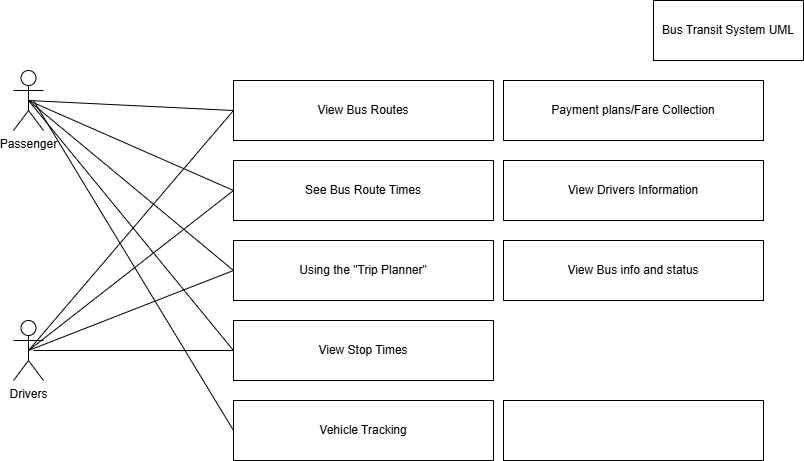

The diagram above was exported from draw.io. Its source (the exported page's mxGraphModel, read from the mxfile embedded in the PNG):
<mxGraphModel dx="986" dy="600" grid="1" gridSize="10" guides="1" tooltips="1" connect="1" arrows="1" fold="1" page="1" pageScale="1" pageWidth="850" pageHeight="1100" math="0" shadow="0">
  <root>
    <mxCell id="0" />
    <mxCell id="1" parent="0" />
    <mxCell id="t7DxYYili3JA-DgMP0YK-1" value="Passenger" style="shape=umlActor;verticalLabelPosition=bottom;verticalAlign=top;html=1;outlineConnect=0;" parent="1" vertex="1">
      <mxGeometry x="100" y="70" width="30" height="60" as="geometry" />
    </mxCell>
    <mxCell id="t7DxYYili3JA-DgMP0YK-2" value="Drivers" style="shape=umlActor;verticalLabelPosition=bottom;verticalAlign=top;html=1;outlineConnect=0;" parent="1" vertex="1">
      <mxGeometry x="100" y="320" width="30" height="60" as="geometry" />
    </mxCell>
    <mxCell id="t7DxYYili3JA-DgMP0YK-4" value="View Bus Routes" style="rounded=0;whiteSpace=wrap;html=1;" parent="1" vertex="1">
      <mxGeometry x="320" y="80" width="260" height="60" as="geometry" />
    </mxCell>
    <mxCell id="t7DxYYili3JA-DgMP0YK-6" value="" style="endArrow=none;html=1;rounded=0;entryX=0;entryY=0.5;entryDx=0;entryDy=0;exitX=0.5;exitY=0.5;exitDx=0;exitDy=0;exitPerimeter=0;" parent="1" source="t7DxYYili3JA-DgMP0YK-2" target="t7DxYYili3JA-DgMP0YK-4" edge="1">
      <mxGeometry width="50" height="50" relative="1" as="geometry">
        <mxPoint x="400" y="280" as="sourcePoint" />
        <mxPoint x="450" y="230" as="targetPoint" />
      </mxGeometry>
    </mxCell>
    <mxCell id="t7DxYYili3JA-DgMP0YK-5" value="" style="endArrow=none;html=1;rounded=0;entryX=0;entryY=0.5;entryDx=0;entryDy=0;exitX=0.5;exitY=0.5;exitDx=0;exitDy=0;exitPerimeter=0;" parent="1" source="t7DxYYili3JA-DgMP0YK-1" target="t7DxYYili3JA-DgMP0YK-4" edge="1">
      <mxGeometry width="50" height="50" relative="1" as="geometry">
        <mxPoint x="400" y="280" as="sourcePoint" />
        <mxPoint x="450" y="230" as="targetPoint" />
      </mxGeometry>
    </mxCell>
    <mxCell id="t7DxYYili3JA-DgMP0YK-11" value="Using the &quot;Trip Planner&quot;" style="rounded=0;whiteSpace=wrap;html=1;" parent="1" vertex="1">
      <mxGeometry x="320" y="240" width="260" height="60" as="geometry" />
    </mxCell>
    <mxCell id="t7DxYYili3JA-DgMP0YK-12" value="See Bus Route Times" style="rounded=0;whiteSpace=wrap;html=1;" parent="1" vertex="1">
      <mxGeometry x="320" y="160" width="260" height="60" as="geometry" />
    </mxCell>
    <mxCell id="t7DxYYili3JA-DgMP0YK-13" value="" style="endArrow=none;html=1;rounded=0;entryX=0;entryY=0.5;entryDx=0;entryDy=0;exitX=0.5;exitY=0.5;exitDx=0;exitDy=0;exitPerimeter=0;" parent="1" source="t7DxYYili3JA-DgMP0YK-1" target="t7DxYYili3JA-DgMP0YK-12" edge="1">
      <mxGeometry width="50" height="50" relative="1" as="geometry">
        <mxPoint x="400" y="280" as="sourcePoint" />
        <mxPoint x="450" y="230" as="targetPoint" />
      </mxGeometry>
    </mxCell>
    <mxCell id="t7DxYYili3JA-DgMP0YK-15" value="" style="endArrow=none;html=1;rounded=0;entryX=0.5;entryY=0.5;entryDx=0;entryDy=0;entryPerimeter=0;exitX=0;exitY=0.5;exitDx=0;exitDy=0;" parent="1" source="t7DxYYili3JA-DgMP0YK-11" target="t7DxYYili3JA-DgMP0YK-1" edge="1">
      <mxGeometry width="50" height="50" relative="1" as="geometry">
        <mxPoint x="470" y="300" as="sourcePoint" />
        <mxPoint x="520" y="250" as="targetPoint" />
      </mxGeometry>
    </mxCell>
    <mxCell id="t7DxYYili3JA-DgMP0YK-18" value="" style="endArrow=none;html=1;rounded=0;entryX=0;entryY=0.5;entryDx=0;entryDy=0;exitX=0.5;exitY=0.5;exitDx=0;exitDy=0;exitPerimeter=0;" parent="1" source="t7DxYYili3JA-DgMP0YK-2" target="t7DxYYili3JA-DgMP0YK-12" edge="1">
      <mxGeometry width="50" height="50" relative="1" as="geometry">
        <mxPoint x="470" y="300" as="sourcePoint" />
        <mxPoint x="520" y="250" as="targetPoint" />
      </mxGeometry>
    </mxCell>
    <mxCell id="t7DxYYili3JA-DgMP0YK-22" value="" style="endArrow=none;html=1;rounded=0;exitX=0.5;exitY=0.5;exitDx=0;exitDy=0;exitPerimeter=0;entryX=0;entryY=0.5;entryDx=0;entryDy=0;" parent="1" source="t7DxYYili3JA-DgMP0YK-2" target="t7DxYYili3JA-DgMP0YK-11" edge="1">
      <mxGeometry width="50" height="50" relative="1" as="geometry">
        <mxPoint x="470" y="300" as="sourcePoint" />
        <mxPoint x="520" y="250" as="targetPoint" />
      </mxGeometry>
    </mxCell>
    <mxCell id="_aGRFHXELgJ2CCGvLg7f-1" value="Bus Transit System UML" style="rounded=0;whiteSpace=wrap;html=1;" parent="1" vertex="1">
      <mxGeometry x="740" width="150" height="60" as="geometry" />
    </mxCell>
    <mxCell id="RbvAUlLPgn7rE1eIMe6c-1" value="View Stop Times" style="rounded=0;whiteSpace=wrap;html=1;" parent="1" vertex="1">
      <mxGeometry x="320" y="320" width="260" height="60" as="geometry" />
    </mxCell>
    <mxCell id="RbvAUlLPgn7rE1eIMe6c-2" value="" style="endArrow=none;html=1;rounded=0;exitX=0;exitY=0.5;exitDx=0;exitDy=0;entryX=0.5;entryY=0.5;entryDx=0;entryDy=0;entryPerimeter=0;" parent="1" source="RbvAUlLPgn7rE1eIMe6c-1" target="t7DxYYili3JA-DgMP0YK-1" edge="1">
      <mxGeometry width="50" height="50" relative="1" as="geometry">
        <mxPoint x="385" y="330" as="sourcePoint" />
        <mxPoint x="120" y="110" as="targetPoint" />
      </mxGeometry>
    </mxCell>
    <mxCell id="RbvAUlLPgn7rE1eIMe6c-4" value="" style="endArrow=none;html=1;rounded=0;fontSize=12;startSize=8;endSize=8;curved=1;" parent="1" edge="1">
      <mxGeometry width="50" height="50" relative="1" as="geometry">
        <mxPoint x="120" y="350" as="sourcePoint" />
        <mxPoint x="320" y="350" as="targetPoint" />
      </mxGeometry>
    </mxCell>
    <mxCell id="RbvAUlLPgn7rE1eIMe6c-5" value="Vehicle Tracking" style="rounded=0;whiteSpace=wrap;html=1;" parent="1" vertex="1">
      <mxGeometry x="320" y="400" width="260" height="60" as="geometry" />
    </mxCell>
    <mxCell id="RbvAUlLPgn7rE1eIMe6c-6" value="" style="endArrow=none;html=1;rounded=0;" parent="1" edge="1">
      <mxGeometry width="50" height="50" relative="1" as="geometry">
        <mxPoint x="320" y="430" as="sourcePoint" />
        <mxPoint x="120" y="100" as="targetPoint" />
      </mxGeometry>
    </mxCell>
    <mxCell id="RbvAUlLPgn7rE1eIMe6c-9" value="Payment plans/Fare Collection" style="rounded=0;whiteSpace=wrap;html=1;" parent="1" vertex="1">
      <mxGeometry x="590" y="80" width="260" height="60" as="geometry" />
    </mxCell>
    <mxCell id="RbvAUlLPgn7rE1eIMe6c-10" value="View Drivers Information" style="rounded=0;whiteSpace=wrap;html=1;" parent="1" vertex="1">
      <mxGeometry x="590" y="160" width="260" height="60" as="geometry" />
    </mxCell>
    <mxCell id="RbvAUlLPgn7rE1eIMe6c-11" value="View Bus info and status" style="rounded=0;whiteSpace=wrap;html=1;" parent="1" vertex="1">
      <mxGeometry x="590" y="240" width="260" height="60" as="geometry" />
    </mxCell>
    <mxCell id="RbvAUlLPgn7rE1eIMe6c-13" value="" style="rounded=0;whiteSpace=wrap;html=1;" parent="1" vertex="1">
      <mxGeometry x="590" y="400" width="260" height="60" as="geometry" />
    </mxCell>
  </root>
</mxGraphModel>